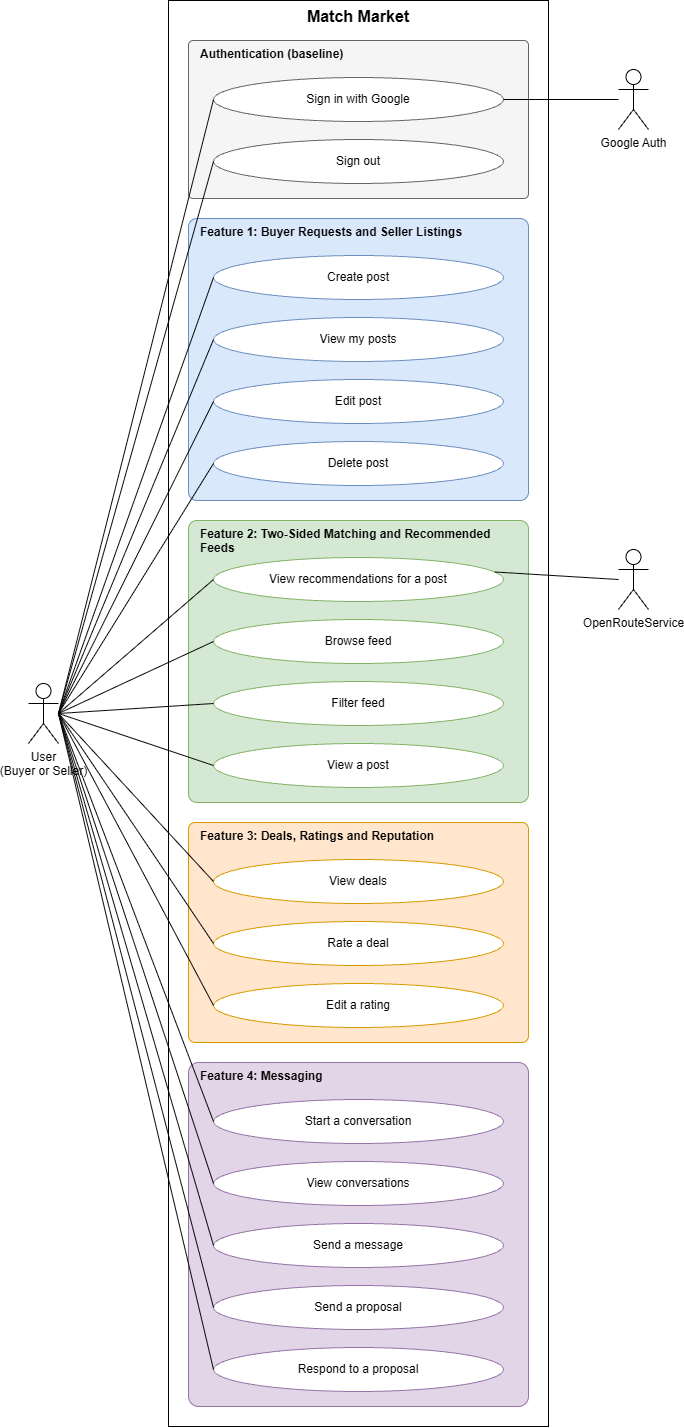

The diagram above was exported from draw.io. Its source (the exported page's mxGraphModel, read from the mxfile embedded in the PNG):
<mxGraphModel dx="1704" dy="895" grid="1" gridSize="10" guides="1" tooltips="1" connect="1" arrows="1" fold="1" page="1" pageScale="1" pageWidth="1100" pageHeight="850" math="0" shadow="0">
  <root>
    <mxCell id="0" />
    <mxCell id="1" parent="0" />
    <mxCell id="cmohH0sDFVmG1qABBEhV-1" parent="1" style="rounded=0;whiteSpace=wrap;html=1;fillColor=none;verticalAlign=top;fontStyle=1;fontSize=16;" value="Match Market" vertex="1">
      <mxGeometry height="1426" width="380" x="340" y="300" as="geometry" />
    </mxCell>
    <mxCell id="cmohH0sDFVmG1qABBEhV-2" parent="1" style="rounded=1;arcSize=3;whiteSpace=wrap;html=1;fillColor=#f5f5f5;strokeColor=#666666;verticalAlign=top;align=left;spacingLeft=10;fontStyle=1;" value="Authentication (baseline)" vertex="1">
      <mxGeometry height="158" width="340" x="360" y="340" as="geometry" />
    </mxCell>
    <mxCell id="cmohH0sDFVmG1qABBEhV-3" parent="1" style="ellipse;whiteSpace=wrap;html=1;fillColor=#ffffff;strokeColor=#666666;" value="Sign in with Google" vertex="1">
      <mxGeometry height="44" width="290" x="385" y="377" as="geometry" />
    </mxCell>
    <mxCell id="cmohH0sDFVmG1qABBEhV-4" parent="1" style="ellipse;whiteSpace=wrap;html=1;fillColor=#ffffff;strokeColor=#666666;" value="Sign out" vertex="1">
      <mxGeometry height="44" width="290" x="385" y="439" as="geometry" />
    </mxCell>
    <mxCell id="cmohH0sDFVmG1qABBEhV-5" parent="1" style="rounded=1;arcSize=3;whiteSpace=wrap;html=1;fillColor=#dae8fc;strokeColor=#6c8ebf;verticalAlign=top;align=left;spacingLeft=10;fontStyle=1;" value="Feature 1: Buyer Requests and Seller Listings" vertex="1">
      <mxGeometry height="282" width="340" x="360" y="518" as="geometry" />
    </mxCell>
    <mxCell id="cmohH0sDFVmG1qABBEhV-6" parent="1" style="ellipse;whiteSpace=wrap;html=1;fillColor=#ffffff;strokeColor=#6c8ebf;" value="Create post" vertex="1">
      <mxGeometry height="44" width="290" x="385" y="555" as="geometry" />
    </mxCell>
    <mxCell id="cmohH0sDFVmG1qABBEhV-7" parent="1" style="ellipse;whiteSpace=wrap;html=1;fillColor=#ffffff;strokeColor=#6c8ebf;" value="View my posts" vertex="1">
      <mxGeometry height="44" width="290" x="385" y="617" as="geometry" />
    </mxCell>
    <mxCell id="cmohH0sDFVmG1qABBEhV-8" parent="1" style="ellipse;whiteSpace=wrap;html=1;fillColor=#ffffff;strokeColor=#6c8ebf;" value="Edit post" vertex="1">
      <mxGeometry height="44" width="290" x="385" y="679" as="geometry" />
    </mxCell>
    <mxCell id="cmohH0sDFVmG1qABBEhV-9" parent="1" style="ellipse;whiteSpace=wrap;html=1;fillColor=#ffffff;strokeColor=#6c8ebf;" value="Delete post" vertex="1">
      <mxGeometry height="44" width="290" x="385" y="741" as="geometry" />
    </mxCell>
    <mxCell id="cmohH0sDFVmG1qABBEhV-10" parent="1" style="rounded=1;arcSize=3;whiteSpace=wrap;html=1;fillColor=#d5e8d4;strokeColor=#82b366;verticalAlign=top;align=left;spacingLeft=10;fontStyle=1;" value="Feature 2: Two-Sided Matching and Recommended Feeds" vertex="1">
      <mxGeometry height="282" width="340" x="360" y="820" as="geometry" />
    </mxCell>
    <mxCell id="cmohH0sDFVmG1qABBEhV-11" parent="1" style="ellipse;whiteSpace=wrap;html=1;fillColor=#ffffff;strokeColor=#82b366;" value="View recommendations for a post" vertex="1">
      <mxGeometry height="44" width="290" x="385" y="857" as="geometry" />
    </mxCell>
    <mxCell id="cmohH0sDFVmG1qABBEhV-12" parent="1" style="ellipse;whiteSpace=wrap;html=1;fillColor=#ffffff;strokeColor=#82b366;" value="Browse feed" vertex="1">
      <mxGeometry height="44" width="290" x="385" y="919" as="geometry" />
    </mxCell>
    <mxCell id="cmohH0sDFVmG1qABBEhV-13" parent="1" style="ellipse;whiteSpace=wrap;html=1;fillColor=#ffffff;strokeColor=#82b366;" value="Filter feed" vertex="1">
      <mxGeometry height="44" width="290" x="385" y="981" as="geometry" />
    </mxCell>
    <mxCell id="cmohH0sDFVmG1qABBEhV-14" parent="1" style="ellipse;whiteSpace=wrap;html=1;fillColor=#ffffff;strokeColor=#82b366;" value="View a post" vertex="1">
      <mxGeometry height="44" width="290" x="385" y="1043" as="geometry" />
    </mxCell>
    <mxCell id="cmohH0sDFVmG1qABBEhV-15" parent="1" style="rounded=1;arcSize=3;whiteSpace=wrap;html=1;fillColor=#ffe6cc;strokeColor=#d79b00;verticalAlign=top;align=left;spacingLeft=10;fontStyle=1;" value="Feature 3: Deals, Ratings and Reputation" vertex="1">
      <mxGeometry height="220" width="340" x="360" y="1122" as="geometry" />
    </mxCell>
    <mxCell id="cmohH0sDFVmG1qABBEhV-16" parent="1" style="ellipse;whiteSpace=wrap;html=1;fillColor=#ffffff;strokeColor=#d79b00;" value="View deals" vertex="1">
      <mxGeometry height="44" width="290" x="385" y="1159" as="geometry" />
    </mxCell>
    <mxCell id="cmohH0sDFVmG1qABBEhV-17" parent="1" style="ellipse;whiteSpace=wrap;html=1;fillColor=#ffffff;strokeColor=#d79b00;" value="Rate a deal" vertex="1">
      <mxGeometry height="44" width="290" x="385" y="1221" as="geometry" />
    </mxCell>
    <mxCell id="cmohH0sDFVmG1qABBEhV-18" parent="1" style="ellipse;whiteSpace=wrap;html=1;fillColor=#ffffff;strokeColor=#d79b00;" value="Edit a rating" vertex="1">
      <mxGeometry height="44" width="290" x="385" y="1283" as="geometry" />
    </mxCell>
    <mxCell id="cmohH0sDFVmG1qABBEhV-19" parent="1" style="rounded=1;arcSize=3;whiteSpace=wrap;html=1;fillColor=#e1d5e7;strokeColor=#9673a6;verticalAlign=top;align=left;spacingLeft=10;fontStyle=1;" value="Feature 4: Messaging" vertex="1">
      <mxGeometry height="344" width="340" x="360" y="1362" as="geometry" />
    </mxCell>
    <mxCell id="cmohH0sDFVmG1qABBEhV-20" parent="1" style="ellipse;whiteSpace=wrap;html=1;fillColor=#ffffff;strokeColor=#9673a6;" value="Start a conversation" vertex="1">
      <mxGeometry height="44" width="290" x="385" y="1399" as="geometry" />
    </mxCell>
    <mxCell id="cmohH0sDFVmG1qABBEhV-21" parent="1" style="ellipse;whiteSpace=wrap;html=1;fillColor=#ffffff;strokeColor=#9673a6;" value="View conversations" vertex="1">
      <mxGeometry height="44" width="290" x="385" y="1461" as="geometry" />
    </mxCell>
    <mxCell id="cmohH0sDFVmG1qABBEhV-22" parent="1" style="ellipse;whiteSpace=wrap;html=1;fillColor=#ffffff;strokeColor=#9673a6;" value="Send a message" vertex="1">
      <mxGeometry height="44" width="290" x="385" y="1523" as="geometry" />
    </mxCell>
    <mxCell id="cmohH0sDFVmG1qABBEhV-23" parent="1" style="ellipse;whiteSpace=wrap;html=1;fillColor=#ffffff;strokeColor=#9673a6;" value="Send a proposal" vertex="1">
      <mxGeometry height="44" width="290" x="385" y="1585" as="geometry" />
    </mxCell>
    <mxCell id="cmohH0sDFVmG1qABBEhV-24" parent="1" style="ellipse;whiteSpace=wrap;html=1;fillColor=#ffffff;strokeColor=#9673a6;" value="Respond to a proposal" vertex="1">
      <mxGeometry height="44" width="290" x="385" y="1647" as="geometry" />
    </mxCell>
    <mxCell id="cmohH0sDFVmG1qABBEhV-25" parent="1" style="shape=umlActor;verticalLabelPosition=bottom;verticalAlign=top;html=1;outlineConnect=0;" value="User&lt;br&gt;(Buyer or Seller)" vertex="1">
      <mxGeometry height="60" width="30" x="200" y="983" as="geometry" />
    </mxCell>
    <mxCell id="cmohH0sDFVmG1qABBEhV-26" parent="1" style="shape=umlActor;verticalLabelPosition=bottom;verticalAlign=top;html=1;outlineConnect=0;" value="Google Auth" vertex="1">
      <mxGeometry height="60" width="30" x="790" y="369" as="geometry" />
    </mxCell>
    <mxCell id="cmohH0sDFVmG1qABBEhV-27" parent="1" style="shape=umlActor;verticalLabelPosition=bottom;verticalAlign=top;html=1;outlineConnect=0;" value="OpenRouteService" vertex="1">
      <mxGeometry height="60" width="30" x="790" y="849" as="geometry" />
    </mxCell>
    <mxCell id="cmohH0sDFVmG1qABBEhV-28" edge="1" parent="1" source="cmohH0sDFVmG1qABBEhV-25" style="endArrow=none;html=1;exitX=1;exitY=0.5;exitDx=0;exitDy=0;entryX=0;entryY=0.5;entryDx=0;entryDy=0;" target="cmohH0sDFVmG1qABBEhV-3" value="">
      <mxGeometry relative="1" as="geometry" />
    </mxCell>
    <mxCell id="cmohH0sDFVmG1qABBEhV-29" edge="1" parent="1" source="cmohH0sDFVmG1qABBEhV-25" style="endArrow=none;html=1;exitX=1;exitY=0.5;exitDx=0;exitDy=0;entryX=0;entryY=0.5;entryDx=0;entryDy=0;" target="cmohH0sDFVmG1qABBEhV-4" value="">
      <mxGeometry relative="1" as="geometry" />
    </mxCell>
    <mxCell id="cmohH0sDFVmG1qABBEhV-30" edge="1" parent="1" source="cmohH0sDFVmG1qABBEhV-25" style="endArrow=none;html=1;exitX=1;exitY=0.5;exitDx=0;exitDy=0;entryX=0;entryY=0.5;entryDx=0;entryDy=0;" target="cmohH0sDFVmG1qABBEhV-6" value="">
      <mxGeometry relative="1" as="geometry" />
    </mxCell>
    <mxCell id="cmohH0sDFVmG1qABBEhV-31" edge="1" parent="1" source="cmohH0sDFVmG1qABBEhV-25" style="endArrow=none;html=1;exitX=1;exitY=0.5;exitDx=0;exitDy=0;entryX=0;entryY=0.5;entryDx=0;entryDy=0;" target="cmohH0sDFVmG1qABBEhV-7" value="">
      <mxGeometry relative="1" as="geometry" />
    </mxCell>
    <mxCell id="cmohH0sDFVmG1qABBEhV-32" edge="1" parent="1" source="cmohH0sDFVmG1qABBEhV-25" style="endArrow=none;html=1;exitX=1;exitY=0.5;exitDx=0;exitDy=0;entryX=0;entryY=0.5;entryDx=0;entryDy=0;" target="cmohH0sDFVmG1qABBEhV-8" value="">
      <mxGeometry relative="1" as="geometry" />
    </mxCell>
    <mxCell id="cmohH0sDFVmG1qABBEhV-33" edge="1" parent="1" source="cmohH0sDFVmG1qABBEhV-25" style="endArrow=none;html=1;exitX=1;exitY=0.5;exitDx=0;exitDy=0;entryX=0;entryY=0.5;entryDx=0;entryDy=0;" target="cmohH0sDFVmG1qABBEhV-9" value="">
      <mxGeometry relative="1" as="geometry" />
    </mxCell>
    <mxCell id="cmohH0sDFVmG1qABBEhV-34" edge="1" parent="1" source="cmohH0sDFVmG1qABBEhV-25" style="endArrow=none;html=1;exitX=1;exitY=0.5;exitDx=0;exitDy=0;entryX=0;entryY=0.5;entryDx=0;entryDy=0;" target="cmohH0sDFVmG1qABBEhV-11" value="">
      <mxGeometry relative="1" as="geometry" />
    </mxCell>
    <mxCell id="cmohH0sDFVmG1qABBEhV-35" edge="1" parent="1" source="cmohH0sDFVmG1qABBEhV-25" style="endArrow=none;html=1;exitX=1;exitY=0.5;exitDx=0;exitDy=0;entryX=0;entryY=0.5;entryDx=0;entryDy=0;" target="cmohH0sDFVmG1qABBEhV-12" value="">
      <mxGeometry relative="1" as="geometry" />
    </mxCell>
    <mxCell id="cmohH0sDFVmG1qABBEhV-36" edge="1" parent="1" source="cmohH0sDFVmG1qABBEhV-25" style="endArrow=none;html=1;exitX=1;exitY=0.5;exitDx=0;exitDy=0;entryX=0;entryY=0.5;entryDx=0;entryDy=0;" target="cmohH0sDFVmG1qABBEhV-13" value="">
      <mxGeometry relative="1" as="geometry" />
    </mxCell>
    <mxCell id="cmohH0sDFVmG1qABBEhV-37" edge="1" parent="1" source="cmohH0sDFVmG1qABBEhV-25" style="endArrow=none;html=1;exitX=1;exitY=0.5;exitDx=0;exitDy=0;entryX=0;entryY=0.5;entryDx=0;entryDy=0;" target="cmohH0sDFVmG1qABBEhV-14" value="">
      <mxGeometry relative="1" as="geometry" />
    </mxCell>
    <mxCell id="cmohH0sDFVmG1qABBEhV-38" edge="1" parent="1" source="cmohH0sDFVmG1qABBEhV-25" style="endArrow=none;html=1;exitX=1;exitY=0.5;exitDx=0;exitDy=0;entryX=0;entryY=0.5;entryDx=0;entryDy=0;" target="cmohH0sDFVmG1qABBEhV-16" value="">
      <mxGeometry relative="1" as="geometry" />
    </mxCell>
    <mxCell id="cmohH0sDFVmG1qABBEhV-39" edge="1" parent="1" source="cmohH0sDFVmG1qABBEhV-25" style="endArrow=none;html=1;exitX=1;exitY=0.5;exitDx=0;exitDy=0;entryX=0;entryY=0.5;entryDx=0;entryDy=0;" target="cmohH0sDFVmG1qABBEhV-17" value="">
      <mxGeometry relative="1" as="geometry" />
    </mxCell>
    <mxCell id="cmohH0sDFVmG1qABBEhV-40" edge="1" parent="1" source="cmohH0sDFVmG1qABBEhV-25" style="endArrow=none;html=1;exitX=1;exitY=0.5;exitDx=0;exitDy=0;entryX=0;entryY=0.5;entryDx=0;entryDy=0;" target="cmohH0sDFVmG1qABBEhV-18" value="">
      <mxGeometry relative="1" as="geometry" />
    </mxCell>
    <mxCell id="cmohH0sDFVmG1qABBEhV-41" edge="1" parent="1" source="cmohH0sDFVmG1qABBEhV-25" style="endArrow=none;html=1;exitX=1;exitY=0.5;exitDx=0;exitDy=0;entryX=0;entryY=0.5;entryDx=0;entryDy=0;" target="cmohH0sDFVmG1qABBEhV-20" value="">
      <mxGeometry relative="1" as="geometry" />
    </mxCell>
    <mxCell id="cmohH0sDFVmG1qABBEhV-42" edge="1" parent="1" source="cmohH0sDFVmG1qABBEhV-25" style="endArrow=none;html=1;exitX=1;exitY=0.5;exitDx=0;exitDy=0;entryX=0;entryY=0.5;entryDx=0;entryDy=0;" target="cmohH0sDFVmG1qABBEhV-21" value="">
      <mxGeometry relative="1" as="geometry" />
    </mxCell>
    <mxCell id="cmohH0sDFVmG1qABBEhV-43" edge="1" parent="1" source="cmohH0sDFVmG1qABBEhV-25" style="endArrow=none;html=1;exitX=1;exitY=0.5;exitDx=0;exitDy=0;entryX=0;entryY=0.5;entryDx=0;entryDy=0;" target="cmohH0sDFVmG1qABBEhV-22" value="">
      <mxGeometry relative="1" as="geometry" />
    </mxCell>
    <mxCell id="cmohH0sDFVmG1qABBEhV-44" edge="1" parent="1" source="cmohH0sDFVmG1qABBEhV-25" style="endArrow=none;html=1;exitX=1;exitY=0.5;exitDx=0;exitDy=0;entryX=0;entryY=0.5;entryDx=0;entryDy=0;" target="cmohH0sDFVmG1qABBEhV-23" value="">
      <mxGeometry relative="1" as="geometry" />
    </mxCell>
    <mxCell id="cmohH0sDFVmG1qABBEhV-45" edge="1" parent="1" source="cmohH0sDFVmG1qABBEhV-25" style="endArrow=none;html=1;exitX=1;exitY=0.5;exitDx=0;exitDy=0;entryX=0;entryY=0.5;entryDx=0;entryDy=0;" target="cmohH0sDFVmG1qABBEhV-24" value="">
      <mxGeometry relative="1" as="geometry" />
    </mxCell>
    <mxCell id="cmohH0sDFVmG1qABBEhV-46" edge="1" parent="1" source="cmohH0sDFVmG1qABBEhV-3" style="endArrow=none;html=1;exitX=1;exitY=0.5;exitDx=0;exitDy=0;entryX=0;entryY=0.5;entryDx=0;entryDy=0;" target="cmohH0sDFVmG1qABBEhV-26" value="">
      <mxGeometry relative="1" as="geometry" />
    </mxCell>
    <mxCell id="cmohH0sDFVmG1qABBEhV-47" edge="1" parent="1" source="cmohH0sDFVmG1qABBEhV-11" style="endArrow=none;html=1;exitX=1;exitY=0.3;exitDx=0;exitDy=0;entryX=0;entryY=0.5;entryDx=0;entryDy=0;" target="cmohH0sDFVmG1qABBEhV-27" value="">
      <mxGeometry relative="1" as="geometry" />
    </mxCell>
  </root>
</mxGraphModel>